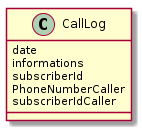

The diagram above was rendered by PlantUML. Its source (embedded in the PNG):
@startuml


CallLog : date
CallLog : informations
CallLog : subscriberId
CallLog : PhoneNumberCaller
CallLog : subscriberIdCaller

@enduml